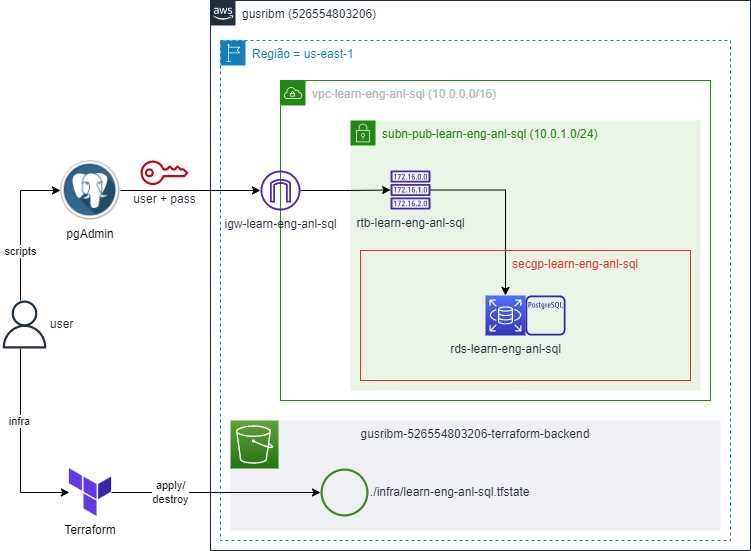

The diagram above was exported from draw.io. Its source (the exported page's mxGraphModel, read from the mxfile embedded in the PNG):
<mxGraphModel dx="1120" dy="524" grid="1" gridSize="10" guides="1" tooltips="1" connect="1" arrows="1" fold="1" page="1" pageScale="1" pageWidth="827" pageHeight="1169" math="0" shadow="0">
  <root>
    <mxCell id="0" />
    <mxCell id="1" parent="0" />
    <mxCell id="W5AhPbFirdYE660B4pMs-1" value="gusribm (526554803206)" style="points=[[0,0],[0.25,0],[0.5,0],[0.75,0],[1,0],[1,0.25],[1,0.5],[1,0.75],[1,1],[0.75,1],[0.5,1],[0.25,1],[0,1],[0,0.75],[0,0.5],[0,0.25]];outlineConnect=0;gradientColor=none;html=1;whiteSpace=wrap;fontSize=12;fontStyle=0;container=1;pointerEvents=0;collapsible=0;recursiveResize=0;shape=mxgraph.aws4.group;grIcon=mxgraph.aws4.group_aws_cloud_alt;strokeColor=#232F3E;fillColor=none;verticalAlign=top;align=left;spacingLeft=30;fontColor=#232F3E;dashed=0;" parent="1" vertex="1">
      <mxGeometry x="210" y="50" width="540" height="550" as="geometry" />
    </mxCell>
    <mxCell id="W5AhPbFirdYE660B4pMs-2" value="Região = us-east-1" style="points=[[0,0],[0.25,0],[0.5,0],[0.75,0],[1,0],[1,0.25],[1,0.5],[1,0.75],[1,1],[0.75,1],[0.5,1],[0.25,1],[0,1],[0,0.75],[0,0.5],[0,0.25]];outlineConnect=0;gradientColor=none;html=1;whiteSpace=wrap;fontSize=12;fontStyle=0;container=1;pointerEvents=0;collapsible=0;recursiveResize=0;shape=mxgraph.aws4.group;grIcon=mxgraph.aws4.group_region;strokeColor=#147EBA;fillColor=none;verticalAlign=top;align=left;spacingLeft=30;fontColor=#147EBA;dashed=1;" parent="W5AhPbFirdYE660B4pMs-1" vertex="1">
      <mxGeometry x="10" y="40" width="510" height="500" as="geometry" />
    </mxCell>
    <mxCell id="KQPkA075Yafj8_F2vrq7-3" value="vpc-learn-eng-anl-sql (10.0.0.0/16)" style="points=[[0,0],[0.25,0],[0.5,0],[0.75,0],[1,0],[1,0.25],[1,0.5],[1,0.75],[1,1],[0.75,1],[0.5,1],[0.25,1],[0,1],[0,0.75],[0,0.5],[0,0.25]];outlineConnect=0;gradientColor=none;html=1;whiteSpace=wrap;fontSize=12;fontStyle=0;container=1;pointerEvents=0;collapsible=0;recursiveResize=0;shape=mxgraph.aws4.group;grIcon=mxgraph.aws4.group_vpc;strokeColor=#248814;fillColor=none;verticalAlign=top;align=left;spacingLeft=30;fontColor=#AAB7B8;dashed=0;" parent="W5AhPbFirdYE660B4pMs-2" vertex="1">
      <mxGeometry x="60" y="40" width="430" height="320" as="geometry" />
    </mxCell>
    <mxCell id="KQPkA075Yafj8_F2vrq7-2" value="subn-pub-learn-eng-anl-sql (10.0.1.0/24)" style="points=[[0,0],[0.25,0],[0.5,0],[0.75,0],[1,0],[1,0.25],[1,0.5],[1,0.75],[1,1],[0.75,1],[0.5,1],[0.25,1],[0,1],[0,0.75],[0,0.5],[0,0.25]];outlineConnect=0;gradientColor=none;html=1;whiteSpace=wrap;fontSize=12;fontStyle=0;container=1;pointerEvents=0;collapsible=0;recursiveResize=0;shape=mxgraph.aws4.group;grIcon=mxgraph.aws4.group_security_group;grStroke=0;strokeColor=#248814;fillColor=#E9F3E6;verticalAlign=top;align=left;spacingLeft=30;fontColor=#248814;dashed=0;" parent="KQPkA075Yafj8_F2vrq7-3" vertex="1">
      <mxGeometry x="70" y="40" width="350" height="270" as="geometry" />
    </mxCell>
    <mxCell id="KQPkA075Yafj8_F2vrq7-10" style="edgeStyle=orthogonalEdgeStyle;rounded=0;orthogonalLoop=1;jettySize=auto;html=1;entryX=0.5;entryY=0;entryDx=0;entryDy=0;entryPerimeter=0;" parent="KQPkA075Yafj8_F2vrq7-2" source="KQPkA075Yafj8_F2vrq7-5" target="KQPkA075Yafj8_F2vrq7-8" edge="1">
      <mxGeometry relative="1" as="geometry" />
    </mxCell>
    <mxCell id="KQPkA075Yafj8_F2vrq7-5" value="rtb-learn-eng-anl-sql" style="sketch=0;outlineConnect=0;fontColor=#232F3E;gradientColor=none;fillColor=#4D27AA;strokeColor=none;dashed=0;verticalLabelPosition=bottom;verticalAlign=top;align=center;html=1;fontSize=12;fontStyle=0;aspect=fixed;pointerEvents=1;shape=mxgraph.aws4.route_table;" parent="KQPkA075Yafj8_F2vrq7-2" vertex="1">
      <mxGeometry x="40" y="50" width="40" height="38.97" as="geometry" />
    </mxCell>
    <mxCell id="KQPkA075Yafj8_F2vrq7-7" value="secgp-learn-eng-anl-sql" style="fillColor=none;strokeColor=#DD3522;verticalAlign=top;fontStyle=0;fontColor=#DD3522;whiteSpace=wrap;html=1;spacingLeft=100;" parent="KQPkA075Yafj8_F2vrq7-2" vertex="1">
      <mxGeometry x="10" y="130" width="330" height="130" as="geometry" />
    </mxCell>
    <mxCell id="KQPkA075Yafj8_F2vrq7-8" value="rds-learn-eng-anl-sql" style="sketch=0;points=[[0,0,0],[0.25,0,0],[0.5,0,0],[0.75,0,0],[1,0,0],[0,1,0],[0.25,1,0],[0.5,1,0],[0.75,1,0],[1,1,0],[0,0.25,0],[0,0.5,0],[0,0.75,0],[1,0.25,0],[1,0.5,0],[1,0.75,0]];outlineConnect=0;fontColor=#232F3E;gradientColor=#4D72F3;gradientDirection=north;fillColor=#3334B9;strokeColor=#ffffff;dashed=0;verticalLabelPosition=bottom;verticalAlign=top;align=center;html=1;fontSize=12;fontStyle=0;aspect=fixed;shape=mxgraph.aws4.resourceIcon;resIcon=mxgraph.aws4.rds;" parent="KQPkA075Yafj8_F2vrq7-2" vertex="1">
      <mxGeometry x="135" y="175" width="40" height="40" as="geometry" />
    </mxCell>
    <mxCell id="KQPkA075Yafj8_F2vrq7-9" value="" style="sketch=0;outlineConnect=0;fontColor=#232F3E;gradientColor=none;fillColor=#2E27AD;strokeColor=none;dashed=0;verticalLabelPosition=bottom;verticalAlign=top;align=center;html=1;fontSize=12;fontStyle=0;aspect=fixed;pointerEvents=1;shape=mxgraph.aws4.rds_postgresql_instance_alt;" parent="KQPkA075Yafj8_F2vrq7-2" vertex="1">
      <mxGeometry x="175" y="175" width="40" height="40" as="geometry" />
    </mxCell>
    <mxCell id="KQPkA075Yafj8_F2vrq7-6" style="edgeStyle=orthogonalEdgeStyle;rounded=0;orthogonalLoop=1;jettySize=auto;html=1;" parent="KQPkA075Yafj8_F2vrq7-3" source="KQPkA075Yafj8_F2vrq7-4" target="KQPkA075Yafj8_F2vrq7-5" edge="1">
      <mxGeometry relative="1" as="geometry" />
    </mxCell>
    <mxCell id="KQPkA075Yafj8_F2vrq7-4" value="igw-learn-eng-anl-sql" style="sketch=0;outlineConnect=0;fontColor=#232F3E;gradientColor=none;fillColor=#4D27AA;strokeColor=none;dashed=0;verticalLabelPosition=bottom;verticalAlign=top;align=center;html=1;fontSize=12;fontStyle=0;aspect=fixed;pointerEvents=1;shape=mxgraph.aws4.internet_gateway;" parent="KQPkA075Yafj8_F2vrq7-3" vertex="1">
      <mxGeometry x="-20" y="90" width="40" height="40" as="geometry" />
    </mxCell>
    <mxCell id="KQPkA075Yafj8_F2vrq7-20" value="gusribm-526554803206-terraform-backend" style="fillColor=#EFF0F3;strokeColor=none;dashed=0;verticalAlign=top;fontStyle=0;fontColor=#232F3D;whiteSpace=wrap;html=1;" parent="W5AhPbFirdYE660B4pMs-2" vertex="1">
      <mxGeometry x="10" y="380" width="490" height="110" as="geometry" />
    </mxCell>
    <mxCell id="KQPkA075Yafj8_F2vrq7-21" value="" style="sketch=0;points=[[0,0,0],[0.25,0,0],[0.5,0,0],[0.75,0,0],[1,0,0],[0,1,0],[0.25,1,0],[0.5,1,0],[0.75,1,0],[1,1,0],[0,0.25,0],[0,0.5,0],[0,0.75,0],[1,0.25,0],[1,0.5,0],[1,0.75,0]];outlineConnect=0;fontColor=#232F3E;gradientColor=#60A337;gradientDirection=north;fillColor=#277116;strokeColor=#ffffff;dashed=0;verticalLabelPosition=bottom;verticalAlign=top;align=center;html=1;fontSize=12;fontStyle=0;aspect=fixed;shape=mxgraph.aws4.resourceIcon;resIcon=mxgraph.aws4.s3;" parent="W5AhPbFirdYE660B4pMs-2" vertex="1">
      <mxGeometry x="10" y="380" width="48" height="48" as="geometry" />
    </mxCell>
    <mxCell id="KQPkA075Yafj8_F2vrq7-22" value="./infra/learn-eng-anl-sql.tfstate" style="sketch=0;outlineConnect=0;fontColor=#232F3E;gradientColor=none;fillColor=#3F8624;strokeColor=none;dashed=0;verticalLabelPosition=middle;verticalAlign=middle;align=left;html=1;fontSize=12;fontStyle=0;aspect=fixed;pointerEvents=1;shape=mxgraph.aws4.object;labelPosition=right;" parent="W5AhPbFirdYE660B4pMs-2" vertex="1">
      <mxGeometry x="100" y="428" width="48" height="48" as="geometry" />
    </mxCell>
    <mxCell id="KQPkA075Yafj8_F2vrq7-12" style="edgeStyle=orthogonalEdgeStyle;rounded=0;orthogonalLoop=1;jettySize=auto;html=1;" parent="1" source="KQPkA075Yafj8_F2vrq7-11" target="KQPkA075Yafj8_F2vrq7-4" edge="1">
      <mxGeometry relative="1" as="geometry" />
    </mxCell>
    <mxCell id="KQPkA075Yafj8_F2vrq7-11" value="pgAdmin" style="shape=image;verticalLabelPosition=bottom;labelBackgroundColor=default;verticalAlign=top;aspect=fixed;imageAspect=0;image=https://static-00.iconduck.com/assets.00/pgadmin-icon-2048x2048-rxk8ydpt.png;" parent="1" vertex="1">
      <mxGeometry x="60" y="210" width="60" height="60" as="geometry" />
    </mxCell>
    <mxCell id="KQPkA075Yafj8_F2vrq7-13" value="user + pass" style="sketch=0;outlineConnect=0;fontColor=#232F3E;gradientColor=none;fillColor=#BF0816;strokeColor=none;dashed=0;verticalLabelPosition=bottom;verticalAlign=top;align=center;html=1;fontSize=12;fontStyle=0;aspect=fixed;pointerEvents=1;shape=mxgraph.aws4.addon;" parent="1" vertex="1">
      <mxGeometry x="140" y="210" width="48" height="24.62" as="geometry" />
    </mxCell>
    <mxCell id="KQPkA075Yafj8_F2vrq7-15" style="edgeStyle=orthogonalEdgeStyle;rounded=0;orthogonalLoop=1;jettySize=auto;html=1;entryX=0;entryY=0.5;entryDx=0;entryDy=0;" parent="1" source="KQPkA075Yafj8_F2vrq7-14" target="KQPkA075Yafj8_F2vrq7-11" edge="1">
      <mxGeometry relative="1" as="geometry">
        <mxPoint x="110" y="370" as="sourcePoint" />
        <Array as="points">
          <mxPoint x="20" y="240" />
        </Array>
      </mxGeometry>
    </mxCell>
    <mxCell id="KQPkA075Yafj8_F2vrq7-16" value="scripts" style="edgeLabel;html=1;align=center;verticalAlign=middle;resizable=0;points=[];" parent="KQPkA075Yafj8_F2vrq7-15" vertex="1" connectable="0">
      <mxGeometry x="0.0364" y="1" relative="1" as="geometry">
        <mxPoint y="28" as="offset" />
      </mxGeometry>
    </mxCell>
    <mxCell id="KQPkA075Yafj8_F2vrq7-18" style="edgeStyle=orthogonalEdgeStyle;rounded=0;orthogonalLoop=1;jettySize=auto;html=1;entryX=0;entryY=0.5;entryDx=0;entryDy=0;" parent="1" source="KQPkA075Yafj8_F2vrq7-14" target="KQPkA075Yafj8_F2vrq7-17" edge="1">
      <mxGeometry relative="1" as="geometry">
        <Array as="points">
          <mxPoint x="20" y="542" />
        </Array>
      </mxGeometry>
    </mxCell>
    <mxCell id="KQPkA075Yafj8_F2vrq7-19" value="infra" style="edgeLabel;html=1;align=center;verticalAlign=middle;resizable=0;points=[];" parent="KQPkA075Yafj8_F2vrq7-18" vertex="1" connectable="0">
      <mxGeometry x="-0.5107" y="-2" relative="1" as="geometry">
        <mxPoint y="25" as="offset" />
      </mxGeometry>
    </mxCell>
    <mxCell id="KQPkA075Yafj8_F2vrq7-14" value="user" style="sketch=0;outlineConnect=0;fontColor=#232F3E;gradientColor=none;fillColor=#232F3D;strokeColor=none;dashed=0;verticalLabelPosition=middle;verticalAlign=middle;align=left;html=1;fontSize=12;fontStyle=0;aspect=fixed;pointerEvents=1;shape=mxgraph.aws4.user;labelPosition=right;" parent="1" vertex="1">
      <mxGeometry y="350" width="48" height="48" as="geometry" />
    </mxCell>
    <mxCell id="KQPkA075Yafj8_F2vrq7-23" value="apply/&lt;br&gt;destroy" style="edgeStyle=orthogonalEdgeStyle;rounded=0;orthogonalLoop=1;jettySize=auto;html=1;" parent="1" source="KQPkA075Yafj8_F2vrq7-17" target="KQPkA075Yafj8_F2vrq7-22" edge="1">
      <mxGeometry x="-0.4362" relative="1" as="geometry">
        <mxPoint as="offset" />
      </mxGeometry>
    </mxCell>
    <mxCell id="KQPkA075Yafj8_F2vrq7-17" value="Terraform" style="shape=image;verticalLabelPosition=bottom;labelBackgroundColor=default;verticalAlign=top;aspect=fixed;imageAspect=0;image=https://static-00.iconduck.com/assets.00/terraform-icon-1803x2048-hodrzd3t.png;" parent="1" vertex="1">
      <mxGeometry x="68.88" y="518" width="42.24" height="48" as="geometry" />
    </mxCell>
  </root>
</mxGraphModel>